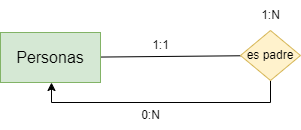

The diagram above was exported from draw.io. Its source (the exported page's mxGraphModel, read from the mxfile embedded in the PNG):
<mxGraphModel dx="683" dy="351" grid="1" gridSize="10" guides="1" tooltips="1" connect="1" arrows="1" fold="1" page="1" pageScale="1" pageWidth="827" pageHeight="1169" math="0" shadow="0">
  <root>
    <mxCell id="0" />
    <mxCell id="1" parent="0" />
    <mxCell id="hY2iZH76gML1kmP-W7zv-5" value="" style="rounded=0;orthogonalLoop=1;jettySize=auto;html=1;endArrow=none;startFill=0;" edge="1" parent="1" source="hY2iZH76gML1kmP-W7zv-1" target="hY2iZH76gML1kmP-W7zv-3">
      <mxGeometry relative="1" as="geometry" />
    </mxCell>
    <mxCell id="hY2iZH76gML1kmP-W7zv-1" value="&lt;font style=&quot;font-size: 16px;&quot;&gt;Personas&lt;/font&gt;" style="html=1;dashed=0;whiteSpace=wrap;fillColor=#d5e8d4;strokeColor=#82b366;" vertex="1" parent="1">
      <mxGeometry x="160" y="230" width="100" height="50" as="geometry" />
    </mxCell>
    <mxCell id="hY2iZH76gML1kmP-W7zv-11" style="edgeStyle=orthogonalEdgeStyle;rounded=0;orthogonalLoop=1;jettySize=auto;html=1;exitX=0.5;exitY=1;exitDx=0;exitDy=0;" edge="1" parent="1" source="hY2iZH76gML1kmP-W7zv-3">
      <mxGeometry relative="1" as="geometry">
        <mxPoint x="400" y="300" as="sourcePoint" />
        <mxPoint x="210" y="280" as="targetPoint" />
        <Array as="points">
          <mxPoint x="430" y="300" />
          <mxPoint x="211" y="300" />
          <mxPoint x="211" y="280" />
        </Array>
      </mxGeometry>
    </mxCell>
    <mxCell id="hY2iZH76gML1kmP-W7zv-3" value="es padre" style="shape=rhombus;html=1;dashed=0;whiteSpace=wrap;perimeter=rhombusPerimeter;fillColor=#fff2cc;strokeColor=#d6b656;" vertex="1" parent="1">
      <mxGeometry x="400" y="228" width="60" height="50" as="geometry" />
    </mxCell>
    <mxCell id="hY2iZH76gML1kmP-W7zv-9" value="1:1" style="text;html=1;align=center;verticalAlign=middle;resizable=0;points=[];autosize=1;strokeColor=none;fillColor=none;" vertex="1" parent="1">
      <mxGeometry x="300" y="228" width="40" height="30" as="geometry" />
    </mxCell>
    <mxCell id="hY2iZH76gML1kmP-W7zv-10" value="0:N" style="text;html=1;align=center;verticalAlign=middle;resizable=0;points=[];autosize=1;strokeColor=none;fillColor=none;" vertex="1" parent="1">
      <mxGeometry x="290" y="298" width="40" height="30" as="geometry" />
    </mxCell>
    <mxCell id="hY2iZH76gML1kmP-W7zv-12" value="1:N" style="text;html=1;align=center;verticalAlign=middle;resizable=0;points=[];autosize=1;strokeColor=none;fillColor=none;" vertex="1" parent="1">
      <mxGeometry x="410" y="198" width="40" height="30" as="geometry" />
    </mxCell>
  </root>
</mxGraphModel>